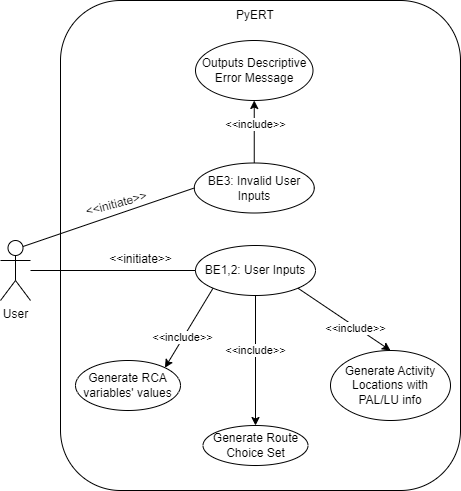

The diagram above was exported from draw.io. Its source (the exported page's mxGraphModel, read from the mxfile embedded in the PNG):
<mxGraphModel dx="1050" dy="619" grid="1" gridSize="10" guides="1" tooltips="1" connect="1" arrows="1" fold="1" page="1" pageScale="1" pageWidth="827" pageHeight="1169" math="0" shadow="0">
  <root>
    <mxCell id="0" />
    <mxCell id="1" parent="0" />
    <mxCell id="xvrUpJkXOJQLlYv4WS5g-1" value="" style="rounded=1;whiteSpace=wrap;html=1;" parent="1" vertex="1">
      <mxGeometry x="180" y="50" width="400" height="490" as="geometry" />
    </mxCell>
    <mxCell id="xvrUpJkXOJQLlYv4WS5g-2" value="User" style="shape=umlActor;verticalLabelPosition=bottom;verticalAlign=top;html=1;outlineConnect=0;" parent="1" vertex="1">
      <mxGeometry x="120" y="290" width="30" height="60" as="geometry" />
    </mxCell>
    <mxCell id="hF6xGxG_pLhO_QortoSq-2" value="" style="edgeStyle=orthogonalEdgeStyle;rounded=0;orthogonalLoop=1;jettySize=auto;html=1;" parent="1" source="xvrUpJkXOJQLlYv4WS5g-4" target="hF6xGxG_pLhO_QortoSq-1" edge="1">
      <mxGeometry relative="1" as="geometry" />
    </mxCell>
    <mxCell id="hF6xGxG_pLhO_QortoSq-10" value="&amp;lt;&amp;lt;include&amp;gt;&amp;gt;" style="edgeLabel;html=1;align=center;verticalAlign=middle;resizable=0;points=[];" parent="hF6xGxG_pLhO_QortoSq-2" vertex="1" connectable="0">
      <mxGeometry x="-0.1754" y="-1" relative="1" as="geometry">
        <mxPoint as="offset" />
      </mxGeometry>
    </mxCell>
    <mxCell id="xvrUpJkXOJQLlYv4WS5g-4" value="BE1,2: User Inputs" style="ellipse;whiteSpace=wrap;html=1;" parent="1" vertex="1">
      <mxGeometry x="315" y="295" width="120" height="50" as="geometry" />
    </mxCell>
    <mxCell id="xvrUpJkXOJQLlYv4WS5g-8" value="&amp;lt;&amp;lt;initiate&amp;gt;&amp;gt;" style="text;html=1;align=center;" parent="1" vertex="1">
      <mxGeometry x="220" y="295" width="80" height="25" as="geometry" />
    </mxCell>
    <mxCell id="xvrUpJkXOJQLlYv4WS5g-12" value="" style="endArrow=none;html=1;rounded=0;entryX=0;entryY=0.5;entryDx=0;entryDy=0;" parent="1" source="xvrUpJkXOJQLlYv4WS5g-2" target="xvrUpJkXOJQLlYv4WS5g-4" edge="1">
      <mxGeometry width="50" height="50" relative="1" as="geometry">
        <mxPoint x="390" y="340" as="sourcePoint" />
        <mxPoint x="440" y="290" as="targetPoint" />
      </mxGeometry>
    </mxCell>
    <mxCell id="hF6xGxG_pLhO_QortoSq-1" value="Generate Route Choice Set" style="ellipse;whiteSpace=wrap;html=1;" parent="1" vertex="1">
      <mxGeometry x="322.5" y="475" width="105" height="40" as="geometry" />
    </mxCell>
    <mxCell id="hF6xGxG_pLhO_QortoSq-3" value="Generate RCA variables' values" style="ellipse;whiteSpace=wrap;html=1;" parent="1" vertex="1">
      <mxGeometry x="195" y="410" width="105" height="50" as="geometry" />
    </mxCell>
    <mxCell id="hF6xGxG_pLhO_QortoSq-4" value="" style="endArrow=classic;html=1;rounded=0;entryX=1;entryY=0;entryDx=0;entryDy=0;exitX=0;exitY=1;exitDx=0;exitDy=0;" parent="1" source="xvrUpJkXOJQLlYv4WS5g-4" target="hF6xGxG_pLhO_QortoSq-3" edge="1">
      <mxGeometry width="50" height="50" relative="1" as="geometry">
        <mxPoint x="390" y="300" as="sourcePoint" />
        <mxPoint x="440" y="250" as="targetPoint" />
      </mxGeometry>
    </mxCell>
    <mxCell id="hF6xGxG_pLhO_QortoSq-9" value="&amp;lt;&amp;lt;include&amp;gt;&amp;gt;" style="edgeLabel;html=1;align=center;verticalAlign=middle;resizable=0;points=[];" parent="hF6xGxG_pLhO_QortoSq-4" vertex="1" connectable="0">
      <mxGeometry x="0.2474" y="-1" relative="1" as="geometry">
        <mxPoint as="offset" />
      </mxGeometry>
    </mxCell>
    <mxCell id="hF6xGxG_pLhO_QortoSq-13" value="Generate Activity Locations with PAL/LU info" style="ellipse;whiteSpace=wrap;html=1;" parent="1" vertex="1">
      <mxGeometry x="450" y="400" width="120" height="70" as="geometry" />
    </mxCell>
    <mxCell id="hF6xGxG_pLhO_QortoSq-14" value="" style="endArrow=classic;html=1;rounded=0;entryX=0.5;entryY=0;entryDx=0;entryDy=0;exitX=1;exitY=1;exitDx=0;exitDy=0;" parent="1" source="xvrUpJkXOJQLlYv4WS5g-4" target="hF6xGxG_pLhO_QortoSq-13" edge="1">
      <mxGeometry width="50" height="50" relative="1" as="geometry">
        <mxPoint x="342.57359312880703" y="347.6776695296637" as="sourcePoint" />
        <mxPoint x="294.4450606016819" y="427.2379516338068" as="targetPoint" />
      </mxGeometry>
    </mxCell>
    <mxCell id="hF6xGxG_pLhO_QortoSq-15" value="&amp;lt;&amp;lt;include&amp;gt;&amp;gt;" style="edgeLabel;html=1;align=center;verticalAlign=middle;resizable=0;points=[];" parent="hF6xGxG_pLhO_QortoSq-14" vertex="1" connectable="0">
      <mxGeometry x="0.2474" y="-1" relative="1" as="geometry">
        <mxPoint as="offset" />
      </mxGeometry>
    </mxCell>
    <mxCell id="ArBWDPBCfcC_zJf6HWA1-1" value="BE3: Invalid User Inputs" style="ellipse;whiteSpace=wrap;html=1;" parent="1" vertex="1">
      <mxGeometry x="313.75" y="212.5" width="120" height="50" as="geometry" />
    </mxCell>
    <mxCell id="ArBWDPBCfcC_zJf6HWA1-2" value="&amp;lt;&amp;lt;initiate&amp;gt;&amp;gt;" style="text;html=1;align=center;rotation=-15;" parent="1" vertex="1">
      <mxGeometry x="195" y="240" width="80" height="25" as="geometry" />
    </mxCell>
    <mxCell id="ArBWDPBCfcC_zJf6HWA1-4" value="" style="endArrow=none;html=1;rounded=0;entryX=0;entryY=0.5;entryDx=0;entryDy=0;exitX=0.75;exitY=0.1;exitDx=0;exitDy=0;exitPerimeter=0;" parent="1" source="xvrUpJkXOJQLlYv4WS5g-2" target="ArBWDPBCfcC_zJf6HWA1-1" edge="1">
      <mxGeometry width="50" height="50" relative="1" as="geometry">
        <mxPoint x="160" y="250" as="sourcePoint" />
        <mxPoint x="450" y="220" as="targetPoint" />
      </mxGeometry>
    </mxCell>
    <mxCell id="ArBWDPBCfcC_zJf6HWA1-6" value="Outputs Descriptive Error Message" style="ellipse;whiteSpace=wrap;html=1;" parent="1" vertex="1">
      <mxGeometry x="315" y="90" width="117.5" height="60" as="geometry" />
    </mxCell>
    <mxCell id="ArBWDPBCfcC_zJf6HWA1-7" value="" style="endArrow=classic;html=1;rounded=0;entryX=0.5;entryY=1;entryDx=0;entryDy=0;exitX=0.5;exitY=0;exitDx=0;exitDy=0;" parent="1" source="ArBWDPBCfcC_zJf6HWA1-1" target="ArBWDPBCfcC_zJf6HWA1-6" edge="1">
      <mxGeometry width="50" height="50" relative="1" as="geometry">
        <mxPoint x="457.5" y="167.68" as="sourcePoint" />
        <mxPoint x="567.5" y="-60.00000000000001" as="targetPoint" />
      </mxGeometry>
    </mxCell>
    <mxCell id="ArBWDPBCfcC_zJf6HWA1-8" value="&amp;lt;&amp;lt;include&amp;gt;&amp;gt;" style="edgeLabel;html=1;align=center;verticalAlign=middle;resizable=0;points=[];" parent="ArBWDPBCfcC_zJf6HWA1-7" vertex="1" connectable="0">
      <mxGeometry x="0.2474" y="-1" relative="1" as="geometry">
        <mxPoint as="offset" />
      </mxGeometry>
    </mxCell>
    <mxCell id="3Q5dWNAT6aeb0RpKZftN-4" value="PyERT" style="text;html=1;strokeColor=none;fillColor=none;align=center;verticalAlign=middle;whiteSpace=wrap;rounded=0;" vertex="1" parent="1">
      <mxGeometry x="345" y="50" width="60" height="30" as="geometry" />
    </mxCell>
  </root>
</mxGraphModel>